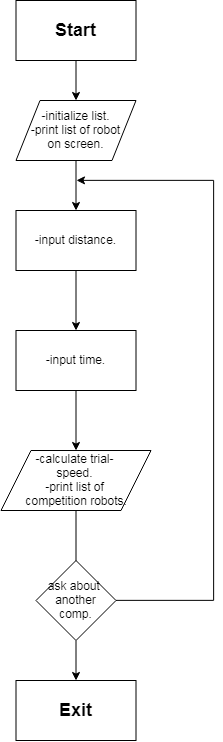

The diagram above was exported from draw.io. Its source (the exported page's mxGraphModel, read from the mxfile embedded in the PNG):
<mxGraphModel dx="1497" dy="813" grid="1" gridSize="10" guides="1" tooltips="1" connect="1" arrows="1" fold="1" page="1" pageScale="1" pageWidth="850" pageHeight="1100" math="0" shadow="0">
  <root>
    <mxCell id="0" />
    <mxCell id="1" parent="0" />
    <mxCell id="Lxd2Is_xzVSCjUaZSqh2-1" value="" style="edgeStyle=orthogonalEdgeStyle;rounded=0;orthogonalLoop=1;jettySize=auto;html=1;" edge="1" parent="1" source="Lxd2Is_xzVSCjUaZSqh2-2">
      <mxGeometry relative="1" as="geometry">
        <mxPoint x="412.5" y="220" as="targetPoint" />
      </mxGeometry>
    </mxCell>
    <mxCell id="Lxd2Is_xzVSCjUaZSqh2-2" value="&lt;font style=&quot;font-size: 18px&quot;&gt;&lt;b&gt;Start&lt;/b&gt;&lt;/font&gt;" style="rounded=0;whiteSpace=wrap;html=1;" vertex="1" parent="1">
      <mxGeometry x="352.5" y="120" width="120" height="60" as="geometry" />
    </mxCell>
    <mxCell id="Lxd2Is_xzVSCjUaZSqh2-3" value="" style="edgeStyle=orthogonalEdgeStyle;rounded=0;orthogonalLoop=1;jettySize=auto;html=1;" edge="1" parent="1" source="Lxd2Is_xzVSCjUaZSqh2-4">
      <mxGeometry relative="1" as="geometry">
        <mxPoint x="412.5" y="330" as="targetPoint" />
      </mxGeometry>
    </mxCell>
    <mxCell id="Lxd2Is_xzVSCjUaZSqh2-4" value="-initialize list.&lt;br&gt;-print list of robot&lt;br&gt;on screen." style="shape=parallelogram;perimeter=parallelogramPerimeter;whiteSpace=wrap;html=1;" vertex="1" parent="1">
      <mxGeometry x="352.5" y="220" width="120" height="60" as="geometry" />
    </mxCell>
    <mxCell id="Lxd2Is_xzVSCjUaZSqh2-23" value="&lt;b&gt;&lt;font style=&quot;font-size: 18px&quot;&gt;Exit&lt;/font&gt;&lt;/b&gt;" style="rounded=0;whiteSpace=wrap;html=1;" vertex="1" parent="1">
      <mxGeometry x="352.5" y="800" width="120" height="60" as="geometry" />
    </mxCell>
    <mxCell id="Lxd2Is_xzVSCjUaZSqh2-35" value="" style="edgeStyle=orthogonalEdgeStyle;rounded=0;orthogonalLoop=1;jettySize=auto;html=1;" edge="1" parent="1" source="Lxd2Is_xzVSCjUaZSqh2-30" target="Lxd2Is_xzVSCjUaZSqh2-34">
      <mxGeometry relative="1" as="geometry" />
    </mxCell>
    <mxCell id="Lxd2Is_xzVSCjUaZSqh2-30" value="-input distance." style="rounded=0;whiteSpace=wrap;html=1;" vertex="1" parent="1">
      <mxGeometry x="352.5" y="330" width="120" height="60" as="geometry" />
    </mxCell>
    <mxCell id="Lxd2Is_xzVSCjUaZSqh2-34" value="-input time." style="rounded=0;whiteSpace=wrap;html=1;" vertex="1" parent="1">
      <mxGeometry x="352.5" y="450" width="120" height="60" as="geometry" />
    </mxCell>
    <mxCell id="Lxd2Is_xzVSCjUaZSqh2-42" value="" style="edgeStyle=orthogonalEdgeStyle;rounded=0;orthogonalLoop=1;jettySize=auto;html=1;" edge="1" parent="1" source="Lxd2Is_xzVSCjUaZSqh2-39">
      <mxGeometry relative="1" as="geometry">
        <mxPoint x="412.5" y="710" as="targetPoint" />
      </mxGeometry>
    </mxCell>
    <mxCell id="Lxd2Is_xzVSCjUaZSqh2-39" value="-calculate trial-&lt;br&gt;speed.&lt;br&gt;-print list of&lt;br&gt;&amp;nbsp;competition robots." style="shape=parallelogram;perimeter=parallelogramPerimeter;whiteSpace=wrap;html=1;align=center;" vertex="1" parent="1">
      <mxGeometry x="337.5" y="570" width="150" height="60" as="geometry" />
    </mxCell>
    <mxCell id="Lxd2Is_xzVSCjUaZSqh2-40" value="" style="edgeStyle=orthogonalEdgeStyle;rounded=0;orthogonalLoop=1;jettySize=auto;html=1;" edge="1" parent="1" source="Lxd2Is_xzVSCjUaZSqh2-34" target="Lxd2Is_xzVSCjUaZSqh2-39">
      <mxGeometry relative="1" as="geometry">
        <mxPoint x="412.5" y="510" as="sourcePoint" />
        <mxPoint x="412.5" y="590" as="targetPoint" />
      </mxGeometry>
    </mxCell>
    <mxCell id="Lxd2Is_xzVSCjUaZSqh2-48" value="" style="edgeStyle=orthogonalEdgeStyle;rounded=0;orthogonalLoop=1;jettySize=auto;html=1;" edge="1" parent="1" source="Lxd2Is_xzVSCjUaZSqh2-44">
      <mxGeometry relative="1" as="geometry">
        <mxPoint x="412.5" y="300" as="targetPoint" />
        <Array as="points">
          <mxPoint x="550" y="720" />
          <mxPoint x="550" y="300" />
        </Array>
      </mxGeometry>
    </mxCell>
    <mxCell id="Lxd2Is_xzVSCjUaZSqh2-52" value="" style="edgeStyle=orthogonalEdgeStyle;rounded=0;orthogonalLoop=1;jettySize=auto;html=1;" edge="1" parent="1" source="Lxd2Is_xzVSCjUaZSqh2-44" target="Lxd2Is_xzVSCjUaZSqh2-23">
      <mxGeometry relative="1" as="geometry" />
    </mxCell>
    <mxCell id="Lxd2Is_xzVSCjUaZSqh2-44" value="ask about&amp;nbsp;&lt;br&gt;another&lt;br&gt;comp." style="rhombus;whiteSpace=wrap;html=1;" vertex="1" parent="1">
      <mxGeometry x="372.5" y="680" width="80" height="80" as="geometry" />
    </mxCell>
  </root>
</mxGraphModel>